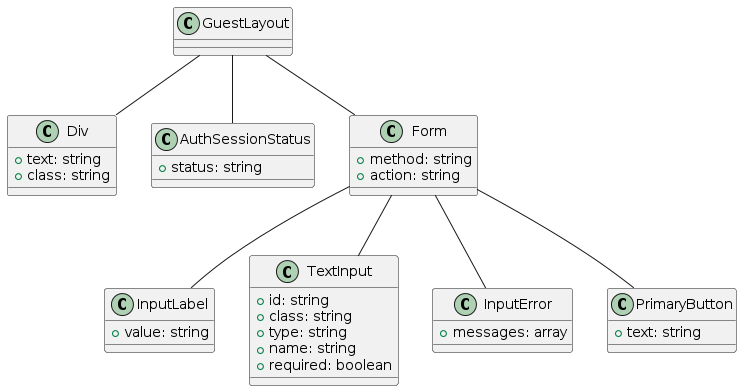

The diagram above was rendered by PlantUML. Its source (embedded in the PNG):
@startuml
class GuestLayout

class Div {
    +text: string
    +class: string
}

class AuthSessionStatus {
    +status: string
}

class Form {
    +method: string
    +action: string
}

class InputLabel {
    +value: string
}

class TextInput {
    +id: string
    +class: string
    +type: string
    +name: string
    +required: boolean
}

class InputError {
    +messages: array
}

class PrimaryButton {
    +text: string
}

GuestLayout -- Div
GuestLayout -- AuthSessionStatus
GuestLayout -- Form
Form -- InputLabel
Form -- TextInput
Form -- InputError
Form -- PrimaryButton
@enduml